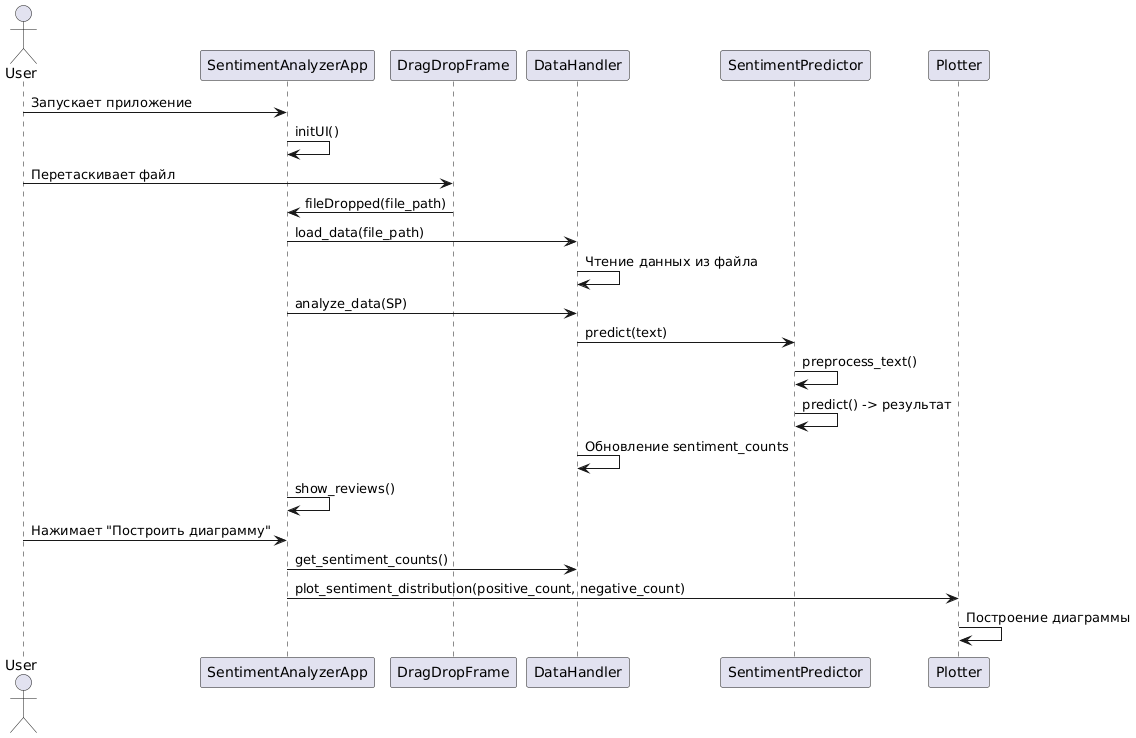

The diagram above was rendered by PlantUML. Its source (embedded in the PNG):
@startuml
actor User as U
participant SentimentAnalyzerApp as App
participant DragDropFrame as DDF
participant DataHandler as DH
participant SentimentPredictor as SP
participant Plotter as P

U -> App : Запускает приложение
App -> App : initUI()

U -> DDF : Перетаскивает файл
DDF -> App : fileDropped(file_path)
App -> DH : load_data(file_path)
DH -> DH : Чтение данных из файла

App -> DH : analyze_data(SP)
DH -> SP : predict(text)
SP -> SP : preprocess_text()
SP -> SP : predict() -> результат
DH -> DH : Обновление sentiment_counts

App -> App : show_reviews()
U -> App : Нажимает "Построить диаграмму"
App -> DH : get_sentiment_counts()
App -> P : plot_sentiment_distribution(positive_count, negative_count)
P -> P : Построение диаграммы
@enduml